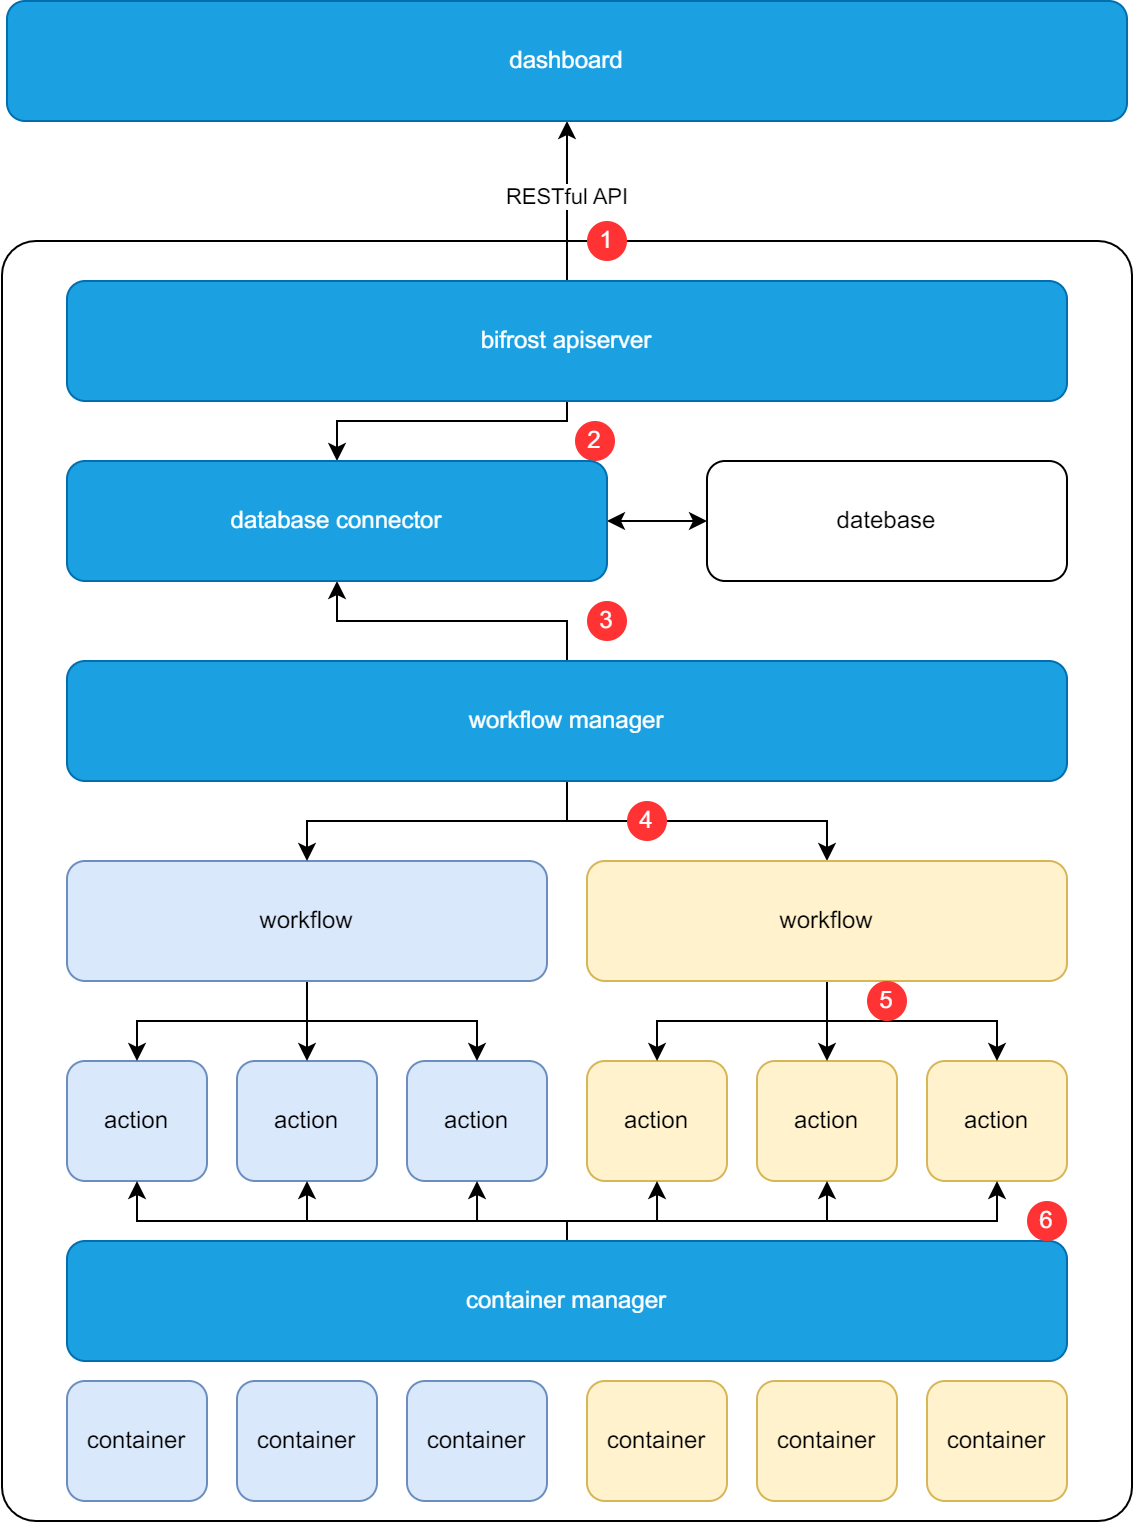

The diagram above was exported from draw.io. Its source (the exported page's mxGraphModel, read from the mxfile embedded in the PNG):
<mxGraphModel dx="1430" dy="825" grid="1" gridSize="10" guides="1" tooltips="1" connect="1" arrows="1" fold="1" page="1" pageScale="1" pageWidth="827" pageHeight="1169" math="0" shadow="0">
  <root>
    <mxCell id="0" />
    <mxCell id="1" parent="0" />
    <mxCell id="2" value="" style="rounded=1;whiteSpace=wrap;html=1;arcSize=3;" vertex="1" parent="1">
      <mxGeometry x="127.5" y="310" width="565" height="640" as="geometry" />
    </mxCell>
    <mxCell id="3" value="container" style="rounded=1;whiteSpace=wrap;html=1;fillColor=#dae8fc;strokeColor=#6c8ebf;" vertex="1" parent="1">
      <mxGeometry x="160" y="880" width="70" height="60" as="geometry" />
    </mxCell>
    <mxCell id="4" value="container" style="rounded=1;whiteSpace=wrap;html=1;fillColor=#dae8fc;strokeColor=#6c8ebf;" vertex="1" parent="1">
      <mxGeometry x="245" y="880" width="70" height="60" as="geometry" />
    </mxCell>
    <mxCell id="5" value="container" style="rounded=1;whiteSpace=wrap;html=1;fillColor=#dae8fc;strokeColor=#6c8ebf;" vertex="1" parent="1">
      <mxGeometry x="330" y="880" width="70" height="60" as="geometry" />
    </mxCell>
    <mxCell id="6" value="action" style="rounded=1;whiteSpace=wrap;html=1;fillColor=#dae8fc;strokeColor=#6c8ebf;" vertex="1" parent="1">
      <mxGeometry x="160" y="720" width="70" height="60" as="geometry" />
    </mxCell>
    <mxCell id="7" value="action" style="rounded=1;whiteSpace=wrap;html=1;fillColor=#dae8fc;strokeColor=#6c8ebf;" vertex="1" parent="1">
      <mxGeometry x="245" y="720" width="70" height="60" as="geometry" />
    </mxCell>
    <mxCell id="8" value="action" style="rounded=1;whiteSpace=wrap;html=1;fillColor=#dae8fc;strokeColor=#6c8ebf;" vertex="1" parent="1">
      <mxGeometry x="330" y="720" width="70" height="60" as="geometry" />
    </mxCell>
    <mxCell id="9" style="edgeStyle=orthogonalEdgeStyle;rounded=0;orthogonalLoop=1;jettySize=auto;html=1;entryX=0.5;entryY=0;entryDx=0;entryDy=0;" edge="1" source="12" target="6" parent="1">
      <mxGeometry relative="1" as="geometry">
        <Array as="points">
          <mxPoint x="280" y="700" />
          <mxPoint x="195" y="700" />
        </Array>
      </mxGeometry>
    </mxCell>
    <mxCell id="10" style="edgeStyle=orthogonalEdgeStyle;rounded=0;orthogonalLoop=1;jettySize=auto;html=1;" edge="1" source="12" target="7" parent="1">
      <mxGeometry relative="1" as="geometry" />
    </mxCell>
    <mxCell id="11" style="edgeStyle=orthogonalEdgeStyle;rounded=0;orthogonalLoop=1;jettySize=auto;html=1;entryX=0.5;entryY=0;entryDx=0;entryDy=0;" edge="1" source="12" target="8" parent="1">
      <mxGeometry relative="1" as="geometry" />
    </mxCell>
    <mxCell id="12" value="workflow" style="rounded=1;whiteSpace=wrap;html=1;fillColor=#dae8fc;strokeColor=#6c8ebf;" vertex="1" parent="1">
      <mxGeometry x="160" y="620" width="240" height="60" as="geometry" />
    </mxCell>
    <mxCell id="13" style="edgeStyle=orthogonalEdgeStyle;rounded=0;orthogonalLoop=1;jettySize=auto;html=1;" edge="1" source="16" target="12" parent="1">
      <mxGeometry relative="1" as="geometry" />
    </mxCell>
    <mxCell id="14" style="edgeStyle=orthogonalEdgeStyle;rounded=0;orthogonalLoop=1;jettySize=auto;html=1;" edge="1" source="16" target="26" parent="1">
      <mxGeometry relative="1" as="geometry" />
    </mxCell>
    <mxCell id="15" style="edgeStyle=orthogonalEdgeStyle;rounded=0;orthogonalLoop=1;jettySize=auto;html=1;exitX=0.5;exitY=0;exitDx=0;exitDy=0;entryX=0.5;entryY=1;entryDx=0;entryDy=0;" edge="1" source="16" target="45" parent="1">
      <mxGeometry relative="1" as="geometry">
        <Array as="points">
          <mxPoint x="410" y="500" />
          <mxPoint x="295" y="500" />
        </Array>
      </mxGeometry>
    </mxCell>
    <mxCell id="16" value="workflow manager" style="rounded=1;whiteSpace=wrap;html=1;fillColor=#1ba1e2;fontColor=#ffffff;strokeColor=#006EAF;" vertex="1" parent="1">
      <mxGeometry x="160" y="520" width="500" height="60" as="geometry" />
    </mxCell>
    <mxCell id="17" value="container" style="rounded=1;whiteSpace=wrap;html=1;fillColor=#fff2cc;strokeColor=#d6b656;" vertex="1" parent="1">
      <mxGeometry x="420" y="880" width="70" height="60" as="geometry" />
    </mxCell>
    <mxCell id="18" value="container" style="rounded=1;whiteSpace=wrap;html=1;fillColor=#fff2cc;strokeColor=#d6b656;" vertex="1" parent="1">
      <mxGeometry x="505" y="880" width="70" height="60" as="geometry" />
    </mxCell>
    <mxCell id="19" value="container" style="rounded=1;whiteSpace=wrap;html=1;fillColor=#fff2cc;strokeColor=#d6b656;" vertex="1" parent="1">
      <mxGeometry x="590" y="880" width="70" height="60" as="geometry" />
    </mxCell>
    <mxCell id="20" value="action" style="rounded=1;whiteSpace=wrap;html=1;fillColor=#fff2cc;strokeColor=#d6b656;" vertex="1" parent="1">
      <mxGeometry x="420" y="720" width="70" height="60" as="geometry" />
    </mxCell>
    <mxCell id="21" value="action" style="rounded=1;whiteSpace=wrap;html=1;fillColor=#fff2cc;strokeColor=#d6b656;" vertex="1" parent="1">
      <mxGeometry x="505" y="720" width="70" height="60" as="geometry" />
    </mxCell>
    <mxCell id="22" value="action" style="rounded=1;whiteSpace=wrap;html=1;fillColor=#fff2cc;strokeColor=#d6b656;" vertex="1" parent="1">
      <mxGeometry x="590" y="720" width="70" height="60" as="geometry" />
    </mxCell>
    <mxCell id="23" style="edgeStyle=orthogonalEdgeStyle;rounded=0;orthogonalLoop=1;jettySize=auto;html=1;" edge="1" source="26" target="20" parent="1">
      <mxGeometry relative="1" as="geometry" />
    </mxCell>
    <mxCell id="24" style="edgeStyle=orthogonalEdgeStyle;rounded=0;orthogonalLoop=1;jettySize=auto;html=1;entryX=0.5;entryY=0;entryDx=0;entryDy=0;" edge="1" source="26" target="21" parent="1">
      <mxGeometry relative="1" as="geometry" />
    </mxCell>
    <mxCell id="25" style="edgeStyle=orthogonalEdgeStyle;rounded=0;orthogonalLoop=1;jettySize=auto;html=1;entryX=0.5;entryY=0;entryDx=0;entryDy=0;" edge="1" source="26" target="22" parent="1">
      <mxGeometry relative="1" as="geometry" />
    </mxCell>
    <mxCell id="26" value="workflow" style="rounded=1;whiteSpace=wrap;html=1;fillColor=#fff2cc;strokeColor=#d6b656;" vertex="1" parent="1">
      <mxGeometry x="420" y="620" width="240" height="60" as="geometry" />
    </mxCell>
    <mxCell id="27" value="datebase" style="rounded=1;whiteSpace=wrap;html=1;" vertex="1" parent="1">
      <mxGeometry x="480" y="420" width="180" height="60" as="geometry" />
    </mxCell>
    <mxCell id="28" value="" style="edgeStyle=orthogonalEdgeStyle;rounded=0;orthogonalLoop=1;jettySize=auto;html=1;" edge="1" source="31" target="32" parent="1">
      <mxGeometry relative="1" as="geometry" />
    </mxCell>
    <mxCell id="29" value="RESTful API" style="edgeLabel;html=1;align=center;verticalAlign=middle;resizable=0;points=[];" vertex="1" connectable="0" parent="28">
      <mxGeometry x="0.0647" relative="1" as="geometry">
        <mxPoint as="offset" />
      </mxGeometry>
    </mxCell>
    <mxCell id="30" style="edgeStyle=orthogonalEdgeStyle;rounded=0;orthogonalLoop=1;jettySize=auto;html=1;entryX=0.5;entryY=0;entryDx=0;entryDy=0;" edge="1" source="31" target="45" parent="1">
      <mxGeometry relative="1" as="geometry">
        <Array as="points">
          <mxPoint x="410" y="400" />
          <mxPoint x="295" y="400" />
        </Array>
      </mxGeometry>
    </mxCell>
    <mxCell id="31" value="bifrost apiserver" style="rounded=1;whiteSpace=wrap;html=1;fillColor=#1ba1e2;fontColor=#ffffff;strokeColor=#006EAF;" vertex="1" parent="1">
      <mxGeometry x="160" y="330" width="500" height="60" as="geometry" />
    </mxCell>
    <mxCell id="32" value="dashboard" style="rounded=1;whiteSpace=wrap;html=1;fillColor=#1ba1e2;fontColor=#ffffff;strokeColor=#006EAF;" vertex="1" parent="1">
      <mxGeometry x="130" y="190" width="560" height="60" as="geometry" />
    </mxCell>
    <mxCell id="33" value="1" style="ellipse;whiteSpace=wrap;html=1;aspect=fixed;fillColor=#FF3333;strokeColor=none;fontColor=#FFFFFF;" vertex="1" parent="1">
      <mxGeometry x="420" y="300" width="20" height="20" as="geometry" />
    </mxCell>
    <mxCell id="34" value="2" style="ellipse;whiteSpace=wrap;html=1;aspect=fixed;fillColor=#FF3333;strokeColor=none;fontColor=#FFFFFF;" vertex="1" parent="1">
      <mxGeometry x="414" y="400" width="20" height="20" as="geometry" />
    </mxCell>
    <mxCell id="35" value="3" style="ellipse;whiteSpace=wrap;html=1;aspect=fixed;fillColor=#FF3333;strokeColor=none;fontColor=#FFFFFF;" vertex="1" parent="1">
      <mxGeometry x="420" y="490" width="20" height="20" as="geometry" />
    </mxCell>
    <mxCell id="36" value="5" style="ellipse;whiteSpace=wrap;html=1;aspect=fixed;fillColor=#FF3333;strokeColor=none;fontColor=#FFFFFF;" vertex="1" parent="1">
      <mxGeometry x="560" y="680" width="20" height="20" as="geometry" />
    </mxCell>
    <mxCell id="37" style="edgeStyle=orthogonalEdgeStyle;rounded=0;orthogonalLoop=1;jettySize=auto;html=1;entryX=0.5;entryY=1;entryDx=0;entryDy=0;" edge="1" source="43" target="6" parent="1">
      <mxGeometry relative="1" as="geometry">
        <Array as="points">
          <mxPoint x="410" y="800" />
          <mxPoint x="195" y="800" />
        </Array>
      </mxGeometry>
    </mxCell>
    <mxCell id="38" style="edgeStyle=orthogonalEdgeStyle;rounded=0;orthogonalLoop=1;jettySize=auto;html=1;" edge="1" source="43" target="7" parent="1">
      <mxGeometry relative="1" as="geometry">
        <Array as="points">
          <mxPoint x="410" y="800" />
          <mxPoint x="280" y="800" />
        </Array>
      </mxGeometry>
    </mxCell>
    <mxCell id="39" style="edgeStyle=orthogonalEdgeStyle;rounded=0;orthogonalLoop=1;jettySize=auto;html=1;entryX=0.5;entryY=1;entryDx=0;entryDy=0;" edge="1" source="43" target="8" parent="1">
      <mxGeometry relative="1" as="geometry">
        <Array as="points">
          <mxPoint x="410" y="800" />
          <mxPoint x="365" y="800" />
        </Array>
      </mxGeometry>
    </mxCell>
    <mxCell id="40" style="edgeStyle=orthogonalEdgeStyle;rounded=0;orthogonalLoop=1;jettySize=auto;html=1;entryX=0.5;entryY=1;entryDx=0;entryDy=0;" edge="1" source="43" target="20" parent="1">
      <mxGeometry relative="1" as="geometry">
        <Array as="points">
          <mxPoint x="410" y="800" />
          <mxPoint x="455" y="800" />
        </Array>
      </mxGeometry>
    </mxCell>
    <mxCell id="41" style="edgeStyle=orthogonalEdgeStyle;rounded=0;orthogonalLoop=1;jettySize=auto;html=1;entryX=0.5;entryY=1;entryDx=0;entryDy=0;" edge="1" source="43" target="21" parent="1">
      <mxGeometry relative="1" as="geometry">
        <Array as="points">
          <mxPoint x="410" y="800" />
          <mxPoint x="540" y="800" />
        </Array>
      </mxGeometry>
    </mxCell>
    <mxCell id="42" style="edgeStyle=orthogonalEdgeStyle;rounded=0;orthogonalLoop=1;jettySize=auto;html=1;entryX=0.5;entryY=1;entryDx=0;entryDy=0;" edge="1" source="43" target="22" parent="1">
      <mxGeometry relative="1" as="geometry">
        <Array as="points">
          <mxPoint x="410" y="800" />
          <mxPoint x="625" y="800" />
        </Array>
      </mxGeometry>
    </mxCell>
    <mxCell id="43" value="container manager" style="rounded=1;whiteSpace=wrap;html=1;fillColor=#1ba1e2;fontColor=#ffffff;strokeColor=#006EAF;" vertex="1" parent="1">
      <mxGeometry x="160" y="810" width="500" height="60" as="geometry" />
    </mxCell>
    <mxCell id="44" style="edgeStyle=orthogonalEdgeStyle;rounded=0;orthogonalLoop=1;jettySize=auto;html=1;startArrow=classic;startFill=1;" edge="1" source="45" target="27" parent="1">
      <mxGeometry relative="1" as="geometry" />
    </mxCell>
    <mxCell id="45" value="database connector" style="rounded=1;whiteSpace=wrap;html=1;fillColor=#1ba1e2;fontColor=#ffffff;strokeColor=#006EAF;" vertex="1" parent="1">
      <mxGeometry x="160" y="420" width="270" height="60" as="geometry" />
    </mxCell>
    <mxCell id="46" value="6" style="ellipse;whiteSpace=wrap;html=1;aspect=fixed;fillColor=#FF3333;strokeColor=none;fontColor=#FFFFFF;" vertex="1" parent="1">
      <mxGeometry x="640" y="790" width="20" height="20" as="geometry" />
    </mxCell>
    <mxCell id="47" value="4" style="ellipse;whiteSpace=wrap;html=1;aspect=fixed;fillColor=#FF3333;strokeColor=none;fontColor=#FFFFFF;" vertex="1" parent="1">
      <mxGeometry x="440" y="590" width="20" height="20" as="geometry" />
    </mxCell>
  </root>
</mxGraphModel>